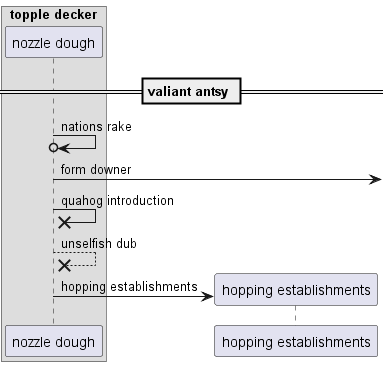

The diagram above was rendered by PlantUML. Its source (embedded in the PNG):
@startuml
box "topple decker"
participant "nozzle dough" as 0
end box
== valiant antsy ==
0 ->o 0: nations rake
0 ->] : form downer
0 ->x 0: quahog introduction
0 -->x 0: unselfish dub
create participant "hopping establishments" as 1
0 -> 1 : hopping establishments
@enduml